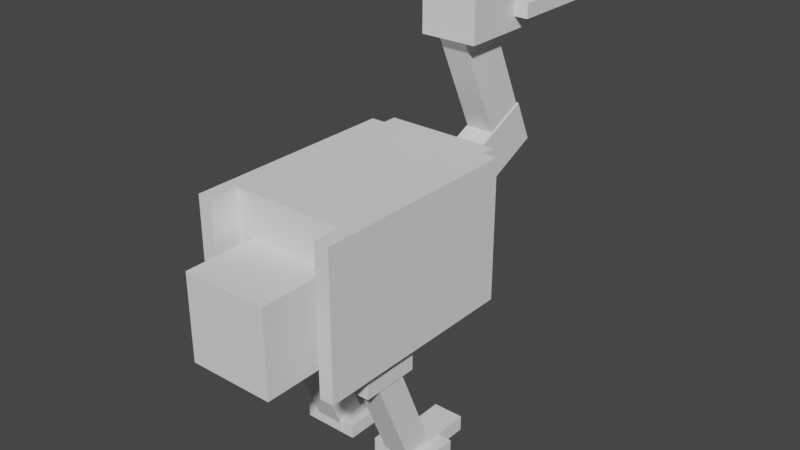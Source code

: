 # Source: Nandu.blend  (saved by Blender 2.91.10; exported with 4.5.12 LTS)
import bpy
from mathutils import Matrix  # noqa: F401  (used for matrix-valued properties, if any)

bpy.ops.wm.read_factory_settings(use_empty=True)
scene = bpy.context.scene
scene.name = 'Scene'

# ---- collections
col_collection = bpy.data.collections.new('Collection'); scene.collection.children.link(col_collection)

# ---- world
world_world = bpy.data.worlds.new('World'); scene.world = world_world
world_world.use_nodes = True; world_world.node_tree.nodes.clear()
_N = world_world.node_tree.nodes; _L = world_world.node_tree.links
n0 = _N.new('ShaderNodeOutputWorld'); n0.name = 'World Output'; n0.location = (300, 300)
n1 = _N.new('ShaderNodeBackground'); n1.name = 'Background'; n1.location = (10, 300)
n1.inputs[0].default_value = (0.05088, 0.05088, 0.05088, 1.0)
_L.new(n1.outputs[0], n0.inputs[0])
n0.is_active_output = True
world_world.color = (0.05088, 0.05088, 0.05088)
world_world.use_sun_shadow = False
world_world.sun_shadow_jitter_overblur = 0.0

# ---- meshes
me_w_rfel_032 = bpy.data.meshes.new('Würfel.032')
me_w_rfel_032.from_pydata([(-5.0, -2.0, 0.0), (-5.0, -2.0, 4.0), (-5.0, 2.0, 0.0), (-5.0, 2.0, 4.0), (1.0, -2.0, 0.0), (1.0, -2.0, 4.0), (1.0, 2.0, 0.0), (1.0, 2.0, 4.0)], [], [(0, 1, 3, 2), (2, 3, 7, 6), (6, 7, 5, 4), (4, 5, 1, 0), (2, 6, 4, 0), (7, 3, 1, 5)])
_uv = me_w_rfel_032.uv_layers.new(name='UV-Map')
_uv.uv.foreach_set('vector', [0.4141, 0.9219, 0.4141, 0.9531, 0.3828, 0.9531, 0.3828, 0.9219, 0.3828, 0.9219, 0.3828, 0.9531, 0.3359, 0.9531, 0.3359, 0.9219, 0.4922, 0.9219, 0.4922, 0.9531, 0.4609, 0.9531, 0.4609, 0.9219, 0.4609, 0.9219, 0.4609, 0.9531, 0.4141, 0.9531, 0.4141, 0.9219, 0.4141, 0.9531, 0.4141, 1.0, 0.4453, 1.0, 0.4453, 0.9531, 0.3828, 1.0, 0.3828, 0.9531, 0.4141, 0.9531, 0.4141, 1.0])
me_w_rfel_032.use_remesh_fix_poles = True
me_w_rfel_032.use_remesh_preserve_attributes = False
me_w_rfel_032.use_mirror_vertex_groups = False
me_w_rfel_032.update()
me_w_rfel_033 = bpy.data.meshes.new('Würfel.033')
me_w_rfel_033.from_pydata([(0.0, -1.0, 0.0), (0.0, -1.0, 3.0), (0.0, 1.0, 0.0), (0.0, 1.0, 3.0), (10.0, -1.0, 0.0), (10.0, -1.0, 3.0), (10.0, 1.0, 0.0), (10.0, 1.0, 3.0)], [], [(0, 1, 3, 2), (2, 3, 7, 6), (6, 7, 5, 4), (4, 5, 1, 0), (2, 6, 4, 0), (7, 3, 1, 5)])
_uv = me_w_rfel_033.uv_layers.new(name='UV-Map')
_uv.uv.foreach_set('vector', [0.3203, 0.8984, 0.3203, 0.9219, 0.3047, 0.9219, 0.3047, 0.8984, 0.3047, 0.8984, 0.3047, 0.9219, 0.2266, 0.9219, 0.2266, 0.8984, 0.4141, 0.8984, 0.4141, 0.9219, 0.3984, 0.9219, 0.3984, 0.8984, 0.3984, 0.8984, 0.3984, 0.9219, 0.3203, 0.9219, 0.3203, 0.8984, 0.3203, 0.9219, 0.3203, 1.0, 0.3359, 1.0, 0.3359, 0.9219, 0.3047, 1.0, 0.3047, 0.9219, 0.3203, 0.9219, 0.3203, 1.0])
me_w_rfel_033.use_remesh_fix_poles = True
me_w_rfel_033.use_remesh_preserve_attributes = False
me_w_rfel_033.use_mirror_vertex_groups = False
me_w_rfel_033.update()
me_w_rfel_034 = bpy.data.meshes.new('Würfel.034')
me_w_rfel_034.from_pydata([(-2.0, -1.0, 2.0), (-2.0, -1.0, 11.0), (-2.0, 1.0, 2.0), (-2.0, 1.0, 11.0), (1.0, -1.0, 2.0), (1.0, -1.0, 11.0), (1.0, 1.0, 2.0), (1.0, 1.0, 11.0)], [], [(0, 1, 3, 2), (2, 3, 7, 6), (6, 7, 5, 4), (4, 5, 1, 0), (2, 6, 4, 0), (7, 3, 1, 5)])
_uv = me_w_rfel_034.uv_layers.new(name='UV-Map')
_uv.uv.foreach_set('vector', [0.03906, 0.5547, 0.03906, 0.625, 0.02344, 0.625, 0.02344, 0.5547, 0.02344, 0.5547, 0.02344, 0.625, 0.0, 0.625, 0.0, 0.5547, 0.07812, 0.5547, 0.07812, 0.625, 0.0625, 0.625, 0.0625, 0.5547, 0.0625, 0.5547, 0.0625, 0.625, 0.03906, 0.625, 0.03906, 0.5547, 0.03906, 0.625, 0.03906, 0.6484, 0.05469, 0.6484, 0.05469, 0.625, 0.02344, 0.6484, 0.02344, 0.625, 0.03906, 0.625, 0.03906, 0.6484])
me_w_rfel_034.use_remesh_fix_poles = True
me_w_rfel_034.use_remesh_preserve_attributes = False
me_w_rfel_034.use_mirror_vertex_groups = False
me_w_rfel_034.update()
me_w_rfel_035 = bpy.data.meshes.new('Würfel.035')
me_w_rfel_035.from_pydata([(-10.0, -4.0, -1.0), (-10.0, -4.0, 7.0), (-10.0, 4.0, -1.0), (-10.0, 4.0, 7.0), (4.0, -4.0, -1.0), (4.0, -4.0, 7.0), (4.0, 4.0, -1.0), (4.0, 4.0, 7.0)], [], [(0, 1, 3, 2), (2, 3, 7, 6), (6, 7, 5, 4), (4, 5, 1, 0), (2, 6, 4, 0), (7, 3, 1, 5)])
_uv = me_w_rfel_035.uv_layers.new(name='UV-Map')
_uv.uv.foreach_set('vector', [0.1719, 0.6484, 0.1719, 0.7109, 0.1094, 0.7109, 0.1094, 0.6484, 0.1094, 0.6484, 0.1094, 0.7109, 0.0, 0.7109, 0.0, 0.6484, 0.3438, 0.6484, 0.3438, 0.7109, 0.2812, 0.7109, 0.2812, 0.6484, 0.2812, 0.6484, 0.2812, 0.7109, 0.1719, 0.7109, 0.1719, 0.6484, 0.1719, 0.7109, 0.1719, 0.8203, 0.2344, 0.8203, 0.2344, 0.7109, 0.1094, 0.8203, 0.1094, 0.7109, 0.1719, 0.7109, 0.1719, 0.8203])
me_w_rfel_035.use_remesh_fix_poles = True
me_w_rfel_035.use_remesh_preserve_attributes = False
me_w_rfel_035.use_mirror_vertex_groups = False
me_w_rfel_035.update()
me_w_rfel_036 = bpy.data.meshes.new('Würfel.036')
me_w_rfel_036.from_pydata([(0.0, -1.0, -4.0), (0.0, -1.0, 1.0), (0.0, 2.0, -4.0), (0.0, 2.0, 1.0), (4.0, -1.0, -4.0), (4.0, -1.0, 1.0), (4.0, 2.0, -4.0), (4.0, 2.0, 1.0)], [], [(0, 1, 3, 2), (2, 3, 7, 6), (6, 7, 5, 4), (4, 5, 1, 0), (2, 6, 4, 0), (7, 3, 1, 5)])
_uv = me_w_rfel_036.uv_layers.new(name='UV-Map')
_uv.uv.foreach_set('vector', [0.05469, 0.75, 0.05469, 0.7891, 0.03125, 0.7891, 0.03125, 0.75, 0.03125, 0.75, 0.03125, 0.7891, 0.0, 0.7891, 0.0, 0.75, 0.1094, 0.75, 0.1094, 0.7891, 0.08594, 0.7891, 0.08594, 0.75, 0.08594, 0.75, 0.08594, 0.7891, 0.05469, 0.7891, 0.05469, 0.75, 0.05469, 0.7891, 0.05469, 0.8203, 0.07812, 0.8203, 0.07812, 0.7891, 0.03125, 0.8203, 0.03125, 0.7891, 0.05469, 0.7891, 0.05469, 0.8203])
me_w_rfel_036.use_remesh_fix_poles = True
me_w_rfel_036.use_remesh_preserve_attributes = False
me_w_rfel_036.use_mirror_vertex_groups = False
me_w_rfel_036.update()
me_w_rfel_037 = bpy.data.meshes.new('Würfel.037')
me_w_rfel_037.from_pydata([(0.0, 1.0, -4.0), (0.0, 1.0, 1.0), (0.0, 4.0, -4.0), (0.0, 4.0, 1.0), (4.0, 1.0, -4.0), (4.0, 1.0, 1.0), (4.0, 4.0, -4.0), (4.0, 4.0, 1.0)], [], [(0, 1, 3, 2), (2, 3, 7, 6), (6, 7, 5, 4), (4, 5, 1, 0), (2, 6, 4, 0), (7, 3, 1, 5)])
_uv = me_w_rfel_037.uv_layers.new(name='UV-Map')
_uv.uv.foreach_set('vector', [0.05469, 0.9297, 0.05469, 0.9688, 0.03125, 0.9688, 0.03125, 0.9297, 0.03125, 0.9297, 0.03125, 0.9688, 0.0, 0.9688, 0.0, 0.9297, 0.1094, 0.9297, 0.1094, 0.9688, 0.08594, 0.9688, 0.08594, 0.9297, 0.08594, 0.9297, 0.08594, 0.9688, 0.05469, 0.9688, 0.05469, 0.9297, 0.05469, 0.9688, 0.05469, 1.0, 0.07812, 1.0, 0.07812, 0.9688, 0.03125, 1.0, 0.03125, 0.9688, 0.05469, 0.9688, 0.05469, 1.0])
me_w_rfel_037.use_remesh_fix_poles = True
me_w_rfel_037.use_remesh_preserve_attributes = False
me_w_rfel_037.use_mirror_vertex_groups = False
me_w_rfel_037.update()
me_w_rfel_038 = bpy.data.meshes.new('Würfel.038')
me_w_rfel_038.from_pydata([(0.0, 0.0, 0.0), (0.0, 0.0, 10.0), (0.0, 2.0, 0.0), (0.0, 2.0, 10.0), (2.0, 0.0, 0.0), (2.0, 0.0, 10.0), (2.0, 2.0, 0.0), (2.0, 2.0, 10.0)], [], [(0, 1, 3, 2), (2, 3, 7, 6), (6, 7, 5, 4), (4, 5, 1, 0), (2, 6, 4, 0), (7, 3, 1, 5)])
_uv = me_w_rfel_038.uv_layers.new(name='UV-Map')
_uv.uv.foreach_set('vector', [0.3906, 0.6719, 0.3906, 0.75, 0.375, 0.75, 0.375, 0.6719, 0.375, 0.6719, 0.375, 0.75, 0.3594, 0.75, 0.3594, 0.6719, 0.4219, 0.6719, 0.4219, 0.75, 0.4062, 0.75, 0.4062, 0.6719, 0.4062, 0.6719, 0.4062, 0.75, 0.3906, 0.75, 0.3906, 0.6719, 0.3906, 0.75, 0.3906, 0.7656, 0.4062, 0.7656, 0.4062, 0.75, 0.375, 0.7656, 0.375, 0.75, 0.3906, 0.75, 0.3906, 0.7656])
me_w_rfel_038.use_remesh_fix_poles = True
me_w_rfel_038.use_remesh_preserve_attributes = False
me_w_rfel_038.use_mirror_vertex_groups = False
me_w_rfel_038.update()
me_w_rfel_039 = bpy.data.meshes.new('Würfel.039')
me_w_rfel_039.from_pydata([(0.0, 0.0, 0.0), (0.0, 0.0, 10.0), (0.0, 2.0, 0.0), (0.0, 2.0, 10.0), (2.0, 0.0, 0.0), (2.0, 0.0, 10.0), (2.0, 2.0, 0.0), (2.0, 2.0, 10.0)], [], [(0, 1, 3, 2), (2, 3, 7, 6), (6, 7, 5, 4), (4, 5, 1, 0), (2, 6, 4, 0), (7, 3, 1, 5)])
_uv = me_w_rfel_039.uv_layers.new(name='UV-Map')
_uv.uv.foreach_set('vector', [0.1641, 0.5547, 0.1641, 0.6328, 0.1484, 0.6328, 0.1484, 0.5547, 0.1484, 0.5547, 0.1484, 0.6328, 0.1328, 0.6328, 0.1328, 0.5547, 0.1953, 0.5547, 0.1953, 0.6328, 0.1797, 0.6328, 0.1797, 0.5547, 0.1797, 0.5547, 0.1797, 0.6328, 0.1641, 0.6328, 0.1641, 0.5547, 0.1641, 0.6328, 0.1641, 0.6484, 0.1797, 0.6484, 0.1797, 0.6328, 0.1484, 0.6484, 0.1484, 0.6328, 0.1641, 0.6328, 0.1641, 0.6484])
me_w_rfel_039.use_remesh_fix_poles = True
me_w_rfel_039.use_remesh_preserve_attributes = False
me_w_rfel_039.use_mirror_vertex_groups = False
me_w_rfel_039.update()
me_w_rfel_040 = bpy.data.meshes.new('Würfel.040')
me_w_rfel_040.from_pydata([(-4.0, -1.0, 0.0), (-4.0, -1.0, 1.0), (-4.0, 1.0, 0.0), (-4.0, 1.0, 1.0), (1.0, -1.0, 0.0), (1.0, -1.0, 1.0), (1.0, 1.0, 0.0), (1.0, 1.0, 1.0)], [], [(0, 1, 3, 2), (2, 3, 7, 6), (6, 7, 5, 4), (4, 5, 1, 0), (2, 6, 4, 0), (7, 3, 1, 5)])
_uv = me_w_rfel_040.uv_layers.new(name='UV-Map')
_uv.uv.foreach_set('vector', [0.2891, 0.7188, 0.2891, 0.7266, 0.2734, 0.7266, 0.2734, 0.7188, 0.2734, 0.7188, 0.2734, 0.7266, 0.2344, 0.7266, 0.2344, 0.7188, 0.3438, 0.7188, 0.3438, 0.7266, 0.3281, 0.7266, 0.3281, 0.7188, 0.3281, 0.7188, 0.3281, 0.7266, 0.2891, 0.7266, 0.2891, 0.7188, 0.2891, 0.7266, 0.2891, 0.7656, 0.3047, 0.7656, 0.3047, 0.7266, 0.2734, 0.7656, 0.2734, 0.7266, 0.2891, 0.7266, 0.2891, 0.7656])
me_w_rfel_040.use_remesh_fix_poles = True
me_w_rfel_040.use_remesh_preserve_attributes = False
me_w_rfel_040.use_mirror_vertex_groups = False
me_w_rfel_040.update()
me_w_rfel_041 = bpy.data.meshes.new('Würfel.041')
me_w_rfel_041.from_pydata([(-4.0, -1.0, 0.0), (-4.0, -1.0, 1.0), (-4.0, 1.0, 0.0), (-4.0, 1.0, 1.0), (1.0, -1.0, 0.0), (1.0, -1.0, 1.0), (1.0, 1.0, 0.0), (1.0, 1.0, 1.0)], [], [(0, 1, 3, 2), (2, 3, 7, 6), (6, 7, 5, 4), (4, 5, 1, 0), (2, 6, 4, 0), (7, 3, 1, 5)])
_uv = me_w_rfel_041.uv_layers.new(name='UV-Map')
_uv.uv.foreach_set('vector', [0.05469, 0.8828, 0.05469, 0.8906, 0.03906, 0.8906, 0.03906, 0.8828, 0.03906, 0.8828, 0.03906, 0.8906, 0.0, 0.8906, 0.0, 0.8828, 0.1094, 0.8828, 0.1094, 0.8906, 0.09375, 0.8906, 0.09375, 0.8828, 0.09375, 0.8828, 0.09375, 0.8906, 0.05469, 0.8906, 0.05469, 0.8828, 0.05469, 0.8906, 0.05469, 0.9297, 0.07031, 0.9297, 0.07031, 0.8906, 0.03906, 0.9297, 0.03906, 0.8906, 0.05469, 0.8906, 0.05469, 0.9297])
me_w_rfel_041.use_remesh_fix_poles = True
me_w_rfel_041.use_remesh_preserve_attributes = False
me_w_rfel_041.use_mirror_vertex_groups = False
me_w_rfel_041.update()
me_w_rfel_042 = bpy.data.meshes.new('Würfel.042')
me_w_rfel_042.from_pydata([(-1.0, -3.0, 0.0), (-1.0, -3.0, 1.0), (-1.0, 1.0, 0.0), (-1.0, 1.0, 1.0), (2.0, -3.0, 0.0), (2.0, -3.0, 1.0), (2.0, 1.0, 0.0), (2.0, 1.0, 1.0)], [], [(0, 1, 3, 2), (2, 3, 7, 6), (6, 7, 5, 4), (4, 5, 1, 0), (2, 6, 4, 0), (7, 3, 1, 5)])
_uv = me_w_rfel_042.uv_layers.new(name='UV-Map')
_uv.uv.foreach_set('vector', [0.05469, 0.7188, 0.05469, 0.7266, 0.02344, 0.7266, 0.02344, 0.7188, 0.02344, 0.7188, 0.02344, 0.7266, 0.0, 0.7266, 0.0, 0.7188, 0.1094, 0.7188, 0.1094, 0.7266, 0.07812, 0.7266, 0.07812, 0.7188, 0.07812, 0.7188, 0.07812, 0.7266, 0.05469, 0.7266, 0.05469, 0.7188, 0.05469, 0.7266, 0.05469, 0.75, 0.08594, 0.75, 0.08594, 0.7266, 0.02344, 0.75, 0.02344, 0.7266, 0.05469, 0.7266, 0.05469, 0.75])
me_w_rfel_042.use_remesh_fix_poles = True
me_w_rfel_042.use_remesh_preserve_attributes = False
me_w_rfel_042.use_mirror_vertex_groups = False
me_w_rfel_042.update()
me_w_rfel_043 = bpy.data.meshes.new('Würfel.043')
me_w_rfel_043.from_pydata([(-1.0, -3.0, 0.0), (-1.0, -3.0, 1.0), (-1.0, 1.0, 0.0), (-1.0, 1.0, 1.0), (2.0, -3.0, 0.0), (2.0, -3.0, 1.0), (2.0, 1.0, 0.0), (2.0, 1.0, 1.0)], [], [(0, 1, 3, 2), (2, 3, 7, 6), (6, 7, 5, 4), (4, 5, 1, 0), (2, 6, 4, 0), (7, 3, 1, 5)])
_uv = me_w_rfel_043.uv_layers.new(name='UV-Map')
_uv.uv.foreach_set('vector', [0.2812, 0.8672, 0.2812, 0.875, 0.25, 0.875, 0.25, 0.8672, 0.25, 0.8672, 0.25, 0.875, 0.2266, 0.875, 0.2266, 0.8672, 0.3359, 0.8672, 0.3359, 0.875, 0.3047, 0.875, 0.3047, 0.8672, 0.3047, 0.8672, 0.3047, 0.875, 0.2812, 0.875, 0.2812, 0.8672, 0.2812, 0.875, 0.2812, 0.8984, 0.3125, 0.8984, 0.3125, 0.875, 0.25, 0.8984, 0.25, 0.875, 0.2812, 0.875, 0.2812, 0.8984])
me_w_rfel_043.use_remesh_fix_poles = True
me_w_rfel_043.use_remesh_preserve_attributes = False
me_w_rfel_043.use_mirror_vertex_groups = False
me_w_rfel_043.update()
me_w_rfel_044 = bpy.data.meshes.new('Würfel.044')
me_w_rfel_044.from_pydata([(-6.0, 0.0, -6.0), (-6.0, 0.0, 4.0), (-6.0, 1.0, -6.0), (-6.0, 1.0, 4.0), (9.0, 0.0, -6.0), (9.0, 0.0, 4.0), (9.0, 1.0, -6.0), (9.0, 1.0, 4.0)], [], [(0, 1, 3, 2), (2, 3, 7, 6), (6, 7, 5, 4), (4, 5, 1, 0), (2, 6, 4, 0), (7, 3, 1, 5)])
_uv = me_w_rfel_044.uv_layers.new(name='UV-Map')
_uv.uv.foreach_set('vector', [0.125, 0.4531, 0.125, 0.5312, 0.1172, 0.5312, 0.1172, 0.4531, 0.1172, 0.4531, 0.1172, 0.5312, 0.0, 0.5312, 0.0, 0.4531, 0.25, 0.4531, 0.25, 0.5312, 0.2422, 0.5312, 0.2422, 0.4531, 0.2422, 0.4531, 0.2422, 0.5312, 0.125, 0.5312, 0.125, 0.4531, 0.125, 0.5312, 0.125, 0.6484, 0.1328, 0.6484, 0.1328, 0.5312, 0.1172, 0.6484, 0.1172, 0.5312, 0.125, 0.5312, 0.125, 0.6484])
me_w_rfel_044.use_remesh_fix_poles = True
me_w_rfel_044.use_remesh_preserve_attributes = False
me_w_rfel_044.use_mirror_vertex_groups = False
me_w_rfel_044.update()
me_w_rfel_045 = bpy.data.meshes.new('Würfel.045')
me_w_rfel_045.from_pydata([(-6.0, 0.0, -6.0), (-6.0, 0.0, 4.0), (-6.0, 1.0, -6.0), (-6.0, 1.0, 4.0), (9.0, 0.0, -6.0), (9.0, 0.0, 4.0), (9.0, 1.0, -6.0), (9.0, 1.0, 4.0)], [], [(0, 1, 3, 2), (2, 3, 7, 6), (6, 7, 5, 4), (4, 5, 1, 0), (2, 6, 4, 0), (7, 3, 1, 5)])
_uv = me_w_rfel_045.uv_layers.new(name='UV-Map')
_uv.uv.foreach_set('vector', [0.3516, 0.5703, 0.3516, 0.6484, 0.3438, 0.6484, 0.3438, 0.5703, 0.3438, 0.5703, 0.3438, 0.6484, 0.2266, 0.6484, 0.2266, 0.5703, 0.4766, 0.5703, 0.4766, 0.6484, 0.4688, 0.6484, 0.4688, 0.5703, 0.4688, 0.5703, 0.4688, 0.6484, 0.3516, 0.6484, 0.3516, 0.5703, 0.3516, 0.6484, 0.3516, 0.7656, 0.3594, 0.7656, 0.3594, 0.6484, 0.3438, 0.7656, 0.3438, 0.6484, 0.3516, 0.6484, 0.3516, 0.7656])
me_w_rfel_045.use_remesh_fix_poles = True
me_w_rfel_045.use_remesh_preserve_attributes = False
me_w_rfel_045.use_mirror_vertex_groups = False
me_w_rfel_045.update()
me_w_rfel_046 = bpy.data.meshes.new('Würfel.046')
me_w_rfel_046.from_pydata([(-3.0, -3.0, 0.0), (-3.0, -3.0, 1.0), (-3.0, 3.0, 0.0), (-3.0, 3.0, 1.0), (3.0, -3.0, 0.0), (3.0, -3.0, 1.0), (3.0, 3.0, 0.0), (3.0, 3.0, 1.0)], [], [(0, 1, 3, 2), (2, 3, 7, 6), (6, 7, 5, 4), (4, 5, 1, 0), (2, 6, 4, 0), (7, 3, 1, 5)])
_uv = me_w_rfel_046.uv_layers.new(name='UV-Map')
_uv.uv.foreach_set('vector', [0.3281, 0.7656, 0.3281, 0.7734, 0.2812, 0.7734, 0.2812, 0.7656, 0.2812, 0.7656, 0.2812, 0.7734, 0.2344, 0.7734, 0.2344, 0.7656, 0.4219, 0.7656, 0.4219, 0.7734, 0.375, 0.7734, 0.375, 0.7656, 0.375, 0.7656, 0.375, 0.7734, 0.3281, 0.7734, 0.3281, 0.7656, 0.3281, 0.7734, 0.3281, 0.8203, 0.375, 0.8203, 0.375, 0.7734, 0.2812, 0.8203, 0.2812, 0.7734, 0.3281, 0.7734, 0.3281, 0.8203])
me_w_rfel_046.use_remesh_fix_poles = True
me_w_rfel_046.use_remesh_preserve_attributes = False
me_w_rfel_046.use_mirror_vertex_groups = False
me_w_rfel_046.update()
me_w_rfel_047 = bpy.data.meshes.new('Würfel.047')
me_w_rfel_047.from_pydata([(-10.0, -3.0, -2.0), (-10.0, -3.0, 4.0), (-10.0, 3.0, -2.0), (-10.0, 3.0, 4.0), (7.0, -3.0, -2.0), (7.0, -3.0, 4.0), (7.0, 3.0, -2.0), (7.0, 3.0, 4.0)], [], [(0, 1, 3, 2), (2, 3, 7, 6), (6, 7, 5, 4), (4, 5, 1, 0), (2, 6, 4, 0), (7, 3, 1, 5)])
_uv = me_w_rfel_047.uv_layers.new(name='UV-Map')
_uv.uv.foreach_set('vector', [0.1797, 0.8203, 0.1797, 0.8672, 0.1328, 0.8672, 0.1328, 0.8203, 0.1328, 0.8203, 0.1328, 0.8672, 0.0, 0.8672, 0.0, 0.8203, 0.3594, 0.8203, 0.3594, 0.8672, 0.3125, 0.8672, 0.3125, 0.8203, 0.3125, 0.8203, 0.3125, 0.8672, 0.1797, 0.8672, 0.1797, 0.8203, 0.1797, 0.8672, 0.1797, 1.0, 0.2266, 1.0, 0.2266, 0.8672, 0.1328, 1.0, 0.1328, 0.8672, 0.1797, 0.8672, 0.1797, 1.0])
me_w_rfel_047.use_remesh_fix_poles = True
me_w_rfel_047.use_remesh_preserve_attributes = False
me_w_rfel_047.use_mirror_vertex_groups = False
me_w_rfel_047.update()

# ---- objects
ob_cube_001 = bpy.data.objects.new('cube.001', me_w_rfel_032)
ob_cube_002 = bpy.data.objects.new('cube.002', me_w_rfel_033)
ob_cube_003 = bpy.data.objects.new('cube.003', me_w_rfel_034)
ob_cube_004 = bpy.data.objects.new('cube.004', me_w_rfel_035)
ob_cube_005 = bpy.data.objects.new('cube.005', me_w_rfel_036)
ob_cube_006 = bpy.data.objects.new('cube.006', me_w_rfel_037)
ob_cube_007 = bpy.data.objects.new('cube.007', me_w_rfel_038)
ob_cube_008 = bpy.data.objects.new('cube.008', me_w_rfel_039)
ob_cube_009 = bpy.data.objects.new('cube.009', me_w_rfel_040)
ob_cube_010 = bpy.data.objects.new('cube.010', me_w_rfel_041)
ob_cube_011 = bpy.data.objects.new('cube.011', me_w_rfel_042)
ob_cube_012 = bpy.data.objects.new('cube.012', me_w_rfel_043)
ob_cube_013 = bpy.data.objects.new('cube.013', me_w_rfel_044)
ob_cube_014 = bpy.data.objects.new('cube.014', me_w_rfel_045)
ob_cube_015 = bpy.data.objects.new('cube.015', me_w_rfel_046)
ob_cube = bpy.data.objects.new('cube', me_w_rfel_047)

# ---- transforms, parenting, visibility, modifiers, constraints
ob_cube_001.location = (-0.01558, 2.927, 9.987)
ob_cube_001.rotation_euler = (0.0, -0.0, -1.571)
ob_cube_001.scale = (0.3832, 0.3832, 0.3832)
ob_cube_001.lineart.crease_threshold = 0.0
ob_cube_002.location = (-0.0156, 3.673, 10.64)
ob_cube_002.rotation_euler = (-0.0, 2.007, -1.571)
ob_cube_002.scale = (0.3832, 0.3832, 0.3832)
ob_cube_002.lineart.crease_threshold = 0.0
ob_cube_003.location = (-0.01554, 1.061, 5.451)
ob_cube_003.rotation_euler = (0.0, -1.137, -1.571)
ob_cube_003.scale = (0.4184, 0.4184, 0.4184)
ob_cube_003.lineart.crease_threshold = 0.0
ob_cube_004.location = (-0.01548, -1.437, 4.994)
ob_cube_004.rotation_euler = (0.0, -0.0, -1.571)
ob_cube_004.scale = (0.3832, 0.3832, 0.3832)
ob_cube_004.lineart.crease_threshold = 0.0
ob_cube_005.location = (-1.165, -0.6709, 4.61)
ob_cube_005.rotation_euler = (0.0, -0.0, -1.571)
ob_cube_005.scale = (0.4153, 0.4153, 0.4153)
ob_cube_005.lineart.crease_threshold = 0.0
ob_cube_006.location = (-0.0155, -0.6709, 4.61)
ob_cube_006.rotation_euler = (0.0, -0.0, -1.571)
ob_cube_006.scale = (0.398, 0.398, 0.398)
ob_cube_006.lineart.crease_threshold = 0.0
ob_cube_007.location = (-1.548, 0.09539, 0.3958)
ob_cube_007.rotation_euler = (0.0, 0.3927, -1.571)
ob_cube_007.scale = (0.3832, 0.3832, 0.3832)
ob_cube_007.lineart.crease_threshold = 0.0
ob_cube_008.location = (0.7508, 0.09544, 0.3958)
ob_cube_008.rotation_euler = (0.0, 0.3927, -1.571)
ob_cube_008.scale = (0.3832, 0.3832, 0.3832)
ob_cube_008.lineart.crease_threshold = 0.0
ob_cube_009.location = (1.134, -0.2877, 0.03892)
ob_cube_009.rotation_euler = (0.0, -0.0, -1.571)
ob_cube_009.scale = (0.4155, 0.4155, 0.4155)
ob_cube_009.lineart.crease_threshold = 0.0
ob_cube_010.location = (-1.165, -0.2878, 0.03888)
ob_cube_010.rotation_euler = (0.0, -0.0, -1.571)
ob_cube_010.scale = (0.4078, 0.4078, 0.4078)
ob_cube_010.lineart.crease_threshold = 0.0
ob_cube_011.location = (1.517, 0.09546, 0.01262)
ob_cube_011.rotation_euler = (0.0, -0.0, -1.571)
ob_cube_011.scale = (0.3832, 0.3832, 0.3832)
ob_cube_011.lineart.crease_threshold = 0.0
ob_cube_012.location = (-0.7818, 0.09541, 0.01262)
ob_cube_012.rotation_euler = (0.0, -0.0, -1.571)
ob_cube_012.scale = (0.3832, 0.3832, 0.3832)
ob_cube_012.lineart.crease_threshold = 0.0
ob_cube_013.location = (-1.931, -0.2878, 6.143)
ob_cube_013.rotation_euler = (0.0, -0.0, -1.571)
ob_cube_013.scale = (0.3832, 0.3832, 0.3832)
ob_cube_013.lineart.crease_threshold = 0.0
ob_cube_014.location = (1.517, -0.2877, 6.143)
ob_cube_014.rotation_euler = (0.0, -0.0, -1.571)
ob_cube_014.scale = (0.3832, 0.3832, 0.3832)
ob_cube_014.lineart.crease_threshold = 0.0
ob_cube_015.location = (-0.01564, 5.301, 10.34)
ob_cube_015.rotation_euler = (0.0, -0.0, -1.571)
ob_cube_015.scale = (0.3832, 0.3832, 0.3832)
ob_cube_015.lineart.crease_threshold = 0.0
ob_cube.location = (-0.01546, -2.204, 4.994)
ob_cube.rotation_euler = (0.0, -0.0, -1.571)
ob_cube.scale = (0.3832, 0.3832, 0.3832)
ob_cube.lineart.crease_threshold = 0.0

# ---- collection membership
scene.collection.objects.link(ob_cube_001)
scene.collection.objects.link(ob_cube_002)
scene.collection.objects.link(ob_cube_003)
scene.collection.objects.link(ob_cube_004)
scene.collection.objects.link(ob_cube_005)
scene.collection.objects.link(ob_cube_006)
scene.collection.objects.link(ob_cube_007)
scene.collection.objects.link(ob_cube_008)
scene.collection.objects.link(ob_cube_009)
scene.collection.objects.link(ob_cube_010)
scene.collection.objects.link(ob_cube_011)
scene.collection.objects.link(ob_cube_012)
scene.collection.objects.link(ob_cube_013)
scene.collection.objects.link(ob_cube_014)
scene.collection.objects.link(ob_cube_015)
scene.collection.objects.link(ob_cube)

# ---- scene / render settings (as saved in the file)
scene.frame_start = 1; scene.frame_end = 250; scene.frame_set(1)
scene.render.engine = 'BLENDER_EEVEE_NEXT'
scene.cycles.use_denoising = False
scene.cycles.samples = 128
scene.cycles.sampling_pattern = 'TABULATED_SOBOL'
scene.cycles.use_adaptive_sampling = False
scene.cycles.use_light_tree = False
scene.view_settings.view_transform = 'Filmic'
bpy.context.view_layer.update()

# ---- added for rendering (the .blend has no active camera and no usable light): camera, sun
cam_auto = bpy.data.cameras.new('AutoCamera')
cam_auto.lens = 50.0
cam_auto.sensor_width = 36.0
cam_auto.clip_end = 1000.0
ob_auto_camera = bpy.data.objects.new('AutoCamera', cam_auto)
scene.collection.objects.link(ob_auto_camera)
ob_auto_camera.location = (15.3442, -17.6493, 18.0538)
ob_auto_camera.rotation_euler = (1.09748, -7.21219e-08, 0.694738)
scene.camera = ob_auto_camera
light_auto_sun = bpy.data.lights.new('AutoSun', 'SUN')
light_auto_sun.energy = 3.0
light_auto_sun.angle = 0.0523599
ob_auto_sun = bpy.data.objects.new('AutoSun', light_auto_sun)
scene.collection.objects.link(ob_auto_sun)
ob_auto_sun.rotation_euler = (0.872665, 0.174533, 0.523599)
bpy.context.view_layer.update()

